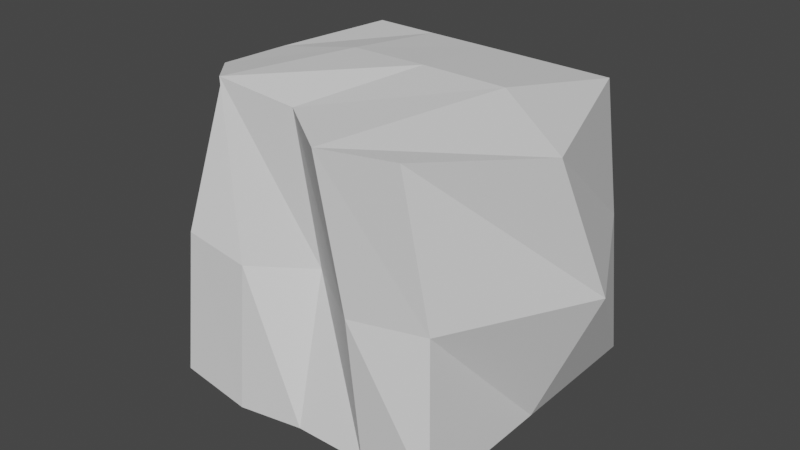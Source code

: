 # Source: 2BigRock.blend  (saved by Blender 3.2.14; exported with 4.5.12 LTS)
import bpy
from mathutils import Matrix  # noqa: F401  (used for matrix-valued properties, if any)

bpy.ops.wm.read_factory_settings(use_empty=True)
scene = bpy.context.scene
scene.name = 'Scene'

# ---- world
world_world = bpy.data.worlds.new('World'); scene.world = world_world
world_world.use_nodes = True; world_world.node_tree.nodes.clear()
_N = world_world.node_tree.nodes; _L = world_world.node_tree.links
n0 = _N.new('ShaderNodeOutputWorld'); n0.name = 'World Output'; n0.location = (300, 300)
n1 = _N.new('ShaderNodeBackground'); n1.name = 'Background'; n1.location = (10, 300)
n1.inputs[0].default_value = (0.05088, 0.05088, 0.05088, 1.0)
_L.new(n1.outputs[0], n0.inputs[0])
n0.is_active_output = True
world_world.color = (0.05088, 0.05088, 0.05088)
world_world.use_sun_shadow = False
world_world.sun_shadow_jitter_overblur = 0.0

# ---- meshes
me_cube_001 = bpy.data.meshes.new('Cube.001')
me_cube_001.from_pydata([(-1.0, -1.0, 0.0), (-0.9178, -0.5817, 2.0), (-1.0, 1.0, 0.0), (-1.0, 0.9518, 1.892), (1.0, -1.0, 0.0), (0.8576, -1.083, 2.021), (1.0, 1.0, 0.0), (0.8573, 0.8691, 1.913), (-0.9389, -0.9389, 1.0), (-0.9389, 0.9389, 1.0), (0.9389, 0.9389, 1.0), (0.9389, -0.9389, 1.0), (-1.0, 0.0, 0.0), (-1.0, -0.02409, 1.946), (1.0, 0.0, 0.0), (1.347, -0.4302, 1.967), (1.429, 0.0, 1.0), (-1.409, 0.0, 1.0), (0.0, 1.0, 0.0), (-0.07144, 0.9104, 1.903), (0.0, -1.0, 0.0), (-0.07122, -0.8657, 2.01), (0.0, -0.7632, 1.0), (0.1424, 0.7722, 1.053), (0.1332, -0.00533, 2.066), (0.0, 0.0, 0.0), (-0.5, 1.0, 0.0), (-0.5309, -0.9637, 2.107), (-0.4371, -0.982, 0.9605), (-0.5, 0.0, 0.0), (-0.5358, 0.9311, 1.897), (-0.4676, -1.043, -0.03946), (-0.327, 0.7722, 1.053), (-0.4086, 0.01224, 2.053), (0.3929, 0.8897, 1.908), (0.5, -1.0, 0.0), (0.4439, 1.007, 0.9256), (0.7201, -0.02602, 2.071), (0.4744, 1.068, -0.07443), (0.3932, -1.204, 2.015), (0.4694, -1.08, 1.0), (0.5, 0.0, 0.0)], [], [(17, 13, 3, 9), (36, 34, 7, 10), (16, 15, 5, 11), (28, 27, 1, 8), (41, 14, 4, 35), (33, 13, 1, 27), (31, 28, 8, 0), (14, 16, 11, 4), (38, 36, 10, 6), (12, 17, 9, 2), (0, 8, 17, 12), (6, 10, 16, 14), (30, 3, 13, 33), (38, 6, 14, 41), (10, 7, 15, 16), (8, 1, 13, 17), (26, 18, 25, 29), (34, 19, 24, 37), (26, 32, 23, 18), (35, 40, 22, 20), (37, 24, 21, 39), (29, 25, 20, 31), (40, 39, 21, 22), (32, 30, 19, 23), (9, 3, 30, 32), (12, 29, 31, 0), (2, 9, 32, 26), (2, 26, 29, 12), (19, 30, 33, 24), (20, 22, 28, 31), (24, 33, 27, 21), (22, 21, 27, 28), (11, 5, 39, 40), (15, 37, 39, 5), (4, 11, 40, 35), (7, 34, 37, 15), (18, 38, 41, 25), (18, 23, 36, 38), (25, 41, 35, 20), (23, 19, 34, 36)])
_uv = me_cube_001.uv_layers.new(name='UVMap')
_uv.uv.foreach_set('vector', [0.5, 0.125, 0.625, 0.125, 0.625, 0.25, 0.5, 0.25, 0.5, 0.4375, 0.625, 0.4375, 0.625, 0.5, 0.5, 0.5, 0.5, 0.625, 0.625, 0.625, 0.625, 0.75, 0.5, 0.75, 0.5, 0.9375, 0.625, 0.9375, 0.625, 1.0, 0.5, 1.0, 0.3125, 0.625, 0.375, 0.625, 0.375, 0.75, 0.3125, 0.75, 0.8125, 0.625, 0.875, 0.625, 0.875, 0.75, 0.8125, 0.75, 0.375, 0.9375, 0.5, 0.9375, 0.5, 1.0, 0.375, 1.0, 0.375, 0.625, 0.5, 0.625, 0.5, 0.75, 0.375, 0.75, 0.375, 0.4375, 0.5, 0.4375, 0.5, 0.5, 0.375, 0.5, 0.375, 0.125, 0.5, 0.125, 0.5, 0.25, 0.375, 0.25, 0.375, 0.0, 0.5, 0.0, 0.5, 0.125, 0.375, 0.125, 0.375, 0.5, 0.5, 0.5, 0.5, 0.625, 0.375, 0.625, 0.8125, 0.5, 0.875, 0.5, 0.875, 0.625, 0.8125, 0.625, 0.3125, 0.5, 0.375, 0.5, 0.375, 0.625, 0.3125, 0.625, 0.5, 0.5, 0.625, 0.5, 0.625, 0.625, 0.5, 0.625, 0.5, 0.0, 0.625, 0.0, 0.625, 0.125, 0.5, 0.125, 0.1875, 0.5, 0.25, 0.5, 0.25, 0.625, 0.1875, 0.625, 0.6875, 0.5, 0.75, 0.5, 0.75, 0.625, 0.6875, 0.625, 0.375, 0.3125, 0.5, 0.3125, 0.5, 0.375, 0.375, 0.375, 0.375, 0.8125, 0.5, 0.8125, 0.5, 0.875, 0.375, 0.875, 0.6875, 0.625, 0.75, 0.625, 0.75, 0.75, 0.6875, 0.75, 0.1875, 0.625, 0.25, 0.625, 0.25, 0.75, 0.1875, 0.75, 0.5, 0.8125, 0.625, 0.8125, 0.625, 0.875, 0.5, 0.875, 0.5, 0.3125, 0.625, 0.3125, 0.625, 0.375, 0.5, 0.375, 0.5, 0.25, 0.625, 0.25, 0.625, 0.3125, 0.5, 0.3125, 0.125, 0.625, 0.1875, 0.625, 0.1875, 0.75, 0.125, 0.75, 0.375, 0.25, 0.5, 0.25, 0.5, 0.3125, 0.375, 0.3125, 0.125, 0.5, 0.1875, 0.5, 0.1875, 0.625, 0.125, 0.625, 0.75, 0.5, 0.8125, 0.5, 0.8125, 0.625, 0.75, 0.625, 0.375, 0.875, 0.5, 0.875, 0.5, 0.9375, 0.375, 0.9375, 0.75, 0.625, 0.8125, 0.625, 0.8125, 0.75, 0.75, 0.75, 0.5, 0.875, 0.625, 0.875, 0.625, 0.9375, 0.5, 0.9375, 0.5, 0.75, 0.625, 0.75, 0.625, 0.8125, 0.5, 0.8125, 0.625, 0.625, 0.6875, 0.625, 0.6875, 0.75, 0.625, 0.75, 0.375, 0.75, 0.5, 0.75, 0.5, 0.8125, 0.375, 0.8125, 0.625, 0.5, 0.6875, 0.5, 0.6875, 0.625, 0.625, 0.625, 0.25, 0.5, 0.3125, 0.5, 0.3125, 0.625, 0.25, 0.625, 0.375, 0.375, 0.5, 0.375, 0.5, 0.4375, 0.375, 0.4375, 0.25, 0.625, 0.3125, 0.625, 0.3125, 0.75, 0.25, 0.75, 0.5, 0.375, 0.625, 0.375, 0.625, 0.4375, 0.5, 0.4375])
me_cube_001.update()

# ---- objects
ob_cube = bpy.data.objects.new('Cube', me_cube_001)

# ---- transforms, parenting, visibility, modifiers, constraints
ob_cube.location = (0.0, 0.0, 0.0)

# ---- collection membership
scene.collection.objects.link(ob_cube)

# ---- scene / render settings (as saved in the file)
scene.frame_start = 1; scene.frame_end = 250; scene.frame_set(1)
scene.render.engine = 'BLENDER_EEVEE_NEXT'
scene.cycles.sampling_pattern = 'TABULATED_SOBOL'
scene.cycles.use_light_tree = False
scene.view_settings.view_transform = 'Filmic'
bpy.context.view_layer.update()

# ---- added for rendering (the .blend has no active camera and no usable light): camera, sun
cam_auto = bpy.data.cameras.new('AutoCamera')
cam_auto.lens = 50.0
cam_auto.sensor_width = 36.0
cam_auto.clip_end = 1000.0
ob_auto_camera = bpy.data.objects.new('AutoCamera', cam_auto)
scene.collection.objects.link(ob_auto_camera)
ob_auto_camera.location = (3.93236, -4.77461, 4.15437)
ob_auto_camera.rotation_euler = (1.09748, -7.21219e-08, 0.694738)
scene.camera = ob_auto_camera
light_auto_sun = bpy.data.lights.new('AutoSun', 'SUN')
light_auto_sun.energy = 3.0
light_auto_sun.angle = 0.0523599
ob_auto_sun = bpy.data.objects.new('AutoSun', light_auto_sun)
scene.collection.objects.link(ob_auto_sun)
ob_auto_sun.rotation_euler = (0.872665, 0.174533, 0.523599)
bpy.context.view_layer.update()
